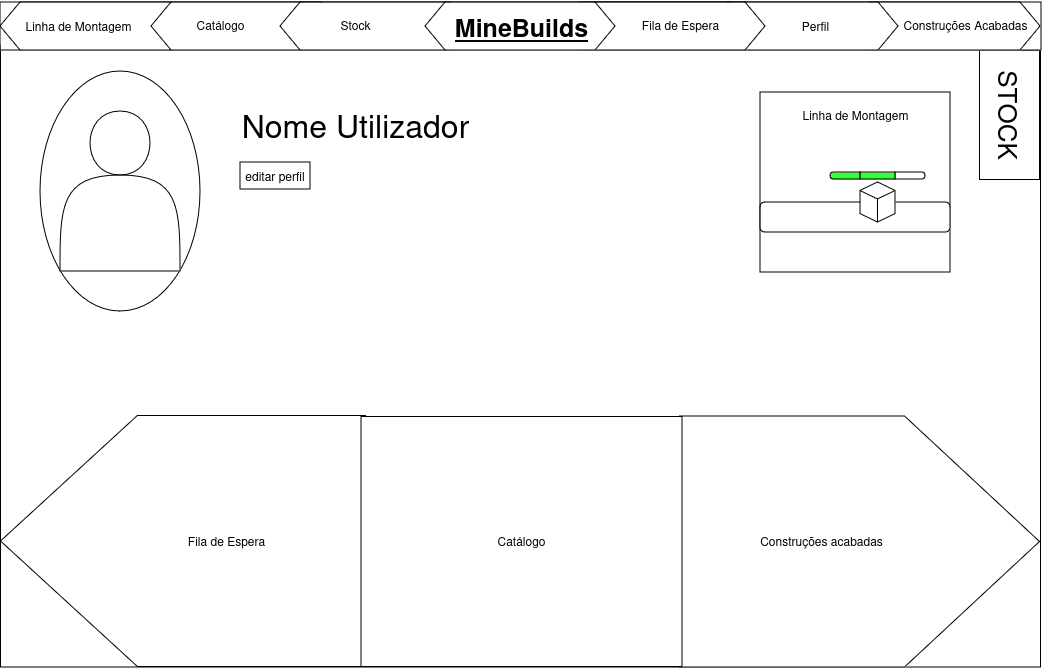

The diagram above was exported from draw.io. Its source (the exported page's mxGraphModel, read from the mxfile embedded in the PNG):
<mxGraphModel dx="1368" dy="790" grid="1" gridSize="10" guides="1" tooltips="1" connect="1" arrows="1" fold="1" page="1" pageScale="1" pageWidth="1169" pageHeight="827" math="0" shadow="0">
  <root>
    <mxCell id="0" />
    <mxCell id="1" parent="0" />
    <mxCell id="88qWPJdP7wtFXe5hWu8g-2" value="" style="rounded=0;whiteSpace=wrap;html=1;" parent="1" vertex="1">
      <mxGeometry x="60.5" y="123" width="1040" height="622" as="geometry" />
    </mxCell>
    <mxCell id="88qWPJdP7wtFXe5hWu8g-8" value="&lt;font style=&quot;font-size: 26px;&quot;&gt;STOCK&lt;/font&gt;" style="rounded=0;whiteSpace=wrap;html=1;rotation=90;" parent="1" vertex="1">
      <mxGeometry x="1005" y="163" width="129" height="60" as="geometry" />
    </mxCell>
    <mxCell id="Qy6DUccDqFtzB14gjm4A-1" value="" style="ellipse;whiteSpace=wrap;html=1;rotation=90;" parent="1" vertex="1">
      <mxGeometry x="60" y="189" width="240" height="160" as="geometry" />
    </mxCell>
    <mxCell id="Qy6DUccDqFtzB14gjm4A-2" value="" style="shape=actor;whiteSpace=wrap;html=1;" parent="1" vertex="1">
      <mxGeometry x="120" y="189" width="120" height="160" as="geometry" />
    </mxCell>
    <mxCell id="VDDpwP_N3GRykV1-jx8e-1" value="editar perfil" style="rounded=0;whiteSpace=wrap;html=1;" parent="1" vertex="1">
      <mxGeometry x="300" y="240" width="70" height="27" as="geometry" />
    </mxCell>
    <mxCell id="-GCl90dtpVWGnNu5cbMx-2" value="" style="shape=offPageConnector;whiteSpace=wrap;html=1;rotation=-90;" parent="1" vertex="1">
      <mxGeometry x="794" y="439.5" width="251" height="360" as="geometry" />
    </mxCell>
    <mxCell id="02qqogjQRdcJeiFZLVx9-3" value="" style="shape=offPageConnector;whiteSpace=wrap;html=1;rotation=90;" parent="1" vertex="1">
      <mxGeometry x="117.5" y="436.5" width="251" height="365" as="geometry" />
    </mxCell>
    <mxCell id="02qqogjQRdcJeiFZLVx9-4" value="" style="rounded=0;whiteSpace=wrap;html=1;" parent="1" vertex="1">
      <mxGeometry x="421" y="494.5" width="321" height="250" as="geometry" />
    </mxCell>
    <mxCell id="cXopEo7ydI_Hr6BUoBZu-1" value="&lt;font style=&quot;font-size: 32px;&quot;&gt;Nome Utilizador&lt;/font&gt;" style="text;html=1;align=center;verticalAlign=middle;resizable=0;points=[];autosize=1;strokeColor=none;fillColor=none;" parent="1" vertex="1">
      <mxGeometry x="290" y="178" width="250" height="50" as="geometry" />
    </mxCell>
    <mxCell id="cXopEo7ydI_Hr6BUoBZu-2" value="" style="rounded=0;whiteSpace=wrap;html=1;" parent="1" vertex="1">
      <mxGeometry x="820" y="170" width="190" height="180" as="geometry" />
    </mxCell>
    <mxCell id="cXopEo7ydI_Hr6BUoBZu-3" value="Linha de Montagem" style="text;html=1;align=center;verticalAlign=middle;resizable=0;points=[];autosize=1;strokeColor=none;fillColor=none;" parent="1" vertex="1">
      <mxGeometry x="850" y="178" width="130" height="30" as="geometry" />
    </mxCell>
    <mxCell id="cXopEo7ydI_Hr6BUoBZu-4" value="" style="shape=delay;whiteSpace=wrap;html=1;" parent="1" vertex="1">
      <mxGeometry x="955" y="250" width="30" height="7" as="geometry" />
    </mxCell>
    <mxCell id="cXopEo7ydI_Hr6BUoBZu-5" value="" style="shape=delay;whiteSpace=wrap;html=1;direction=west;fillColor=#33FF33;" parent="1" vertex="1">
      <mxGeometry x="890" y="250" width="30" height="7" as="geometry" />
    </mxCell>
    <mxCell id="SVGzRzl47MNb2TGeHJ8L-8" value="Fila de Espera" style="text;html=1;align=center;verticalAlign=middle;resizable=0;points=[];autosize=1;strokeColor=none;fillColor=none;" parent="1" vertex="1">
      <mxGeometry x="236" y="603.5" width="100" height="30" as="geometry" />
    </mxCell>
    <mxCell id="SVGzRzl47MNb2TGeHJ8L-11" value="Catálogo" style="text;html=1;align=center;verticalAlign=middle;resizable=0;points=[];autosize=1;strokeColor=none;fillColor=none;" parent="1" vertex="1">
      <mxGeometry x="546" y="603.5" width="70" height="30" as="geometry" />
    </mxCell>
    <mxCell id="02qqogjQRdcJeiFZLVx9-1" value="" style="rounded=0;whiteSpace=wrap;html=1;fillColor=#33FF33;" parent="1" vertex="1">
      <mxGeometry x="920" y="250" width="35" height="7" as="geometry" />
    </mxCell>
    <mxCell id="VDDpwP_N3GRykV1-jx8e-2" value="" style="rounded=1;whiteSpace=wrap;html=1;" parent="1" vertex="1">
      <mxGeometry x="820" y="280" width="190" height="30" as="geometry" />
    </mxCell>
    <mxCell id="F9Yvlvqs4zdLLcJuo554-1" value="" style="html=1;whiteSpace=wrap;shape=isoCube2;backgroundOutline=1;isoAngle=15;" parent="1" vertex="1">
      <mxGeometry x="920" y="260" width="35" height="40" as="geometry" />
    </mxCell>
    <mxCell id="SVGzRzl47MNb2TGeHJ8L-12" value="Construções acabadas" style="text;html=1;align=center;verticalAlign=middle;resizable=0;points=[];autosize=1;strokeColor=none;fillColor=none;" parent="1" vertex="1">
      <mxGeometry x="806" y="603.5" width="150" height="30" as="geometry" />
    </mxCell>
    <mxCell id="8rgZtQK71arenbYjkDD0-1" value="" style="shape=hexagon;perimeter=hexagonPerimeter2;whiteSpace=wrap;html=1;fixedSize=1;" parent="1" vertex="1">
      <mxGeometry x="620" y="80" width="190" height="48" as="geometry" />
    </mxCell>
    <mxCell id="8rgZtQK71arenbYjkDD0-2" value="Stock" style="text;html=1;align=center;verticalAlign=middle;resizable=0;points=[];autosize=1;strokeColor=none;fillColor=none;" parent="1" vertex="1">
      <mxGeometry x="410" y="89" width="50" height="30" as="geometry" />
    </mxCell>
    <mxCell id="8rgZtQK71arenbYjkDD0-3" value="" style="rounded=0;whiteSpace=wrap;html=1;" parent="1" vertex="1">
      <mxGeometry x="60" y="80" width="1041" height="48" as="geometry" />
    </mxCell>
    <mxCell id="8rgZtQK71arenbYjkDD0-4" value="" style="shape=hexagon;perimeter=hexagonPerimeter2;whiteSpace=wrap;html=1;fixedSize=1;" parent="1" vertex="1">
      <mxGeometry x="910" y="80" width="190" height="48" as="geometry" />
    </mxCell>
    <mxCell id="8rgZtQK71arenbYjkDD0-5" value="" style="shape=hexagon;perimeter=hexagonPerimeter2;whiteSpace=wrap;html=1;fixedSize=1;" parent="1" vertex="1">
      <mxGeometry x="768" y="80" width="190" height="48" as="geometry" />
    </mxCell>
    <mxCell id="8rgZtQK71arenbYjkDD0-6" value="" style="shape=hexagon;perimeter=hexagonPerimeter2;whiteSpace=wrap;html=1;fixedSize=1;" parent="1" vertex="1">
      <mxGeometry x="635" y="80" width="190" height="48" as="geometry" />
    </mxCell>
    <mxCell id="8rgZtQK71arenbYjkDD0-7" value="" style="shape=hexagon;perimeter=hexagonPerimeter2;whiteSpace=wrap;html=1;fixedSize=1;" parent="1" vertex="1">
      <mxGeometry x="60" y="80" width="190" height="48" as="geometry" />
    </mxCell>
    <mxCell id="8rgZtQK71arenbYjkDD0-8" value="" style="shape=hexagon;perimeter=hexagonPerimeter2;whiteSpace=wrap;html=1;fixedSize=1;" parent="1" vertex="1">
      <mxGeometry x="211" y="80" width="190" height="48" as="geometry" />
    </mxCell>
    <mxCell id="8rgZtQK71arenbYjkDD0-9" value="" style="shape=hexagon;perimeter=hexagonPerimeter2;whiteSpace=wrap;html=1;fixedSize=1;" parent="1" vertex="1">
      <mxGeometry x="340" y="80" width="190" height="48" as="geometry" />
    </mxCell>
    <mxCell id="8rgZtQK71arenbYjkDD0-10" value="" style="shape=hexagon;perimeter=hexagonPerimeter2;whiteSpace=wrap;html=1;fixedSize=1;" parent="1" vertex="1">
      <mxGeometry x="485" y="80" width="190" height="48" as="geometry" />
    </mxCell>
    <mxCell id="8rgZtQK71arenbYjkDD0-11" value="&lt;font style=&quot;font-size: 28px;&quot;&gt;&lt;b style=&quot;font-size: 25px;&quot;&gt;&lt;u&gt;MineBuilds&lt;/u&gt;&lt;/b&gt;&lt;/font&gt;" style="text;html=1;align=center;verticalAlign=middle;resizable=0;points=[];autosize=1;strokeColor=none;fillColor=none;" parent="1" vertex="1">
      <mxGeometry x="500.5" y="78" width="160" height="50" as="geometry" />
    </mxCell>
    <mxCell id="8rgZtQK71arenbYjkDD0-12" value="Fila de Espera" style="text;html=1;align=center;verticalAlign=middle;resizable=0;points=[];autosize=1;strokeColor=none;fillColor=none;" parent="1" vertex="1">
      <mxGeometry x="690" y="88" width="100" height="30" as="geometry" />
    </mxCell>
    <mxCell id="8rgZtQK71arenbYjkDD0-13" value="Perfil" style="text;html=1;align=center;verticalAlign=middle;resizable=0;points=[];autosize=1;strokeColor=none;fillColor=none;" parent="1" vertex="1">
      <mxGeometry x="850" y="89" width="50" height="30" as="geometry" />
    </mxCell>
    <mxCell id="8rgZtQK71arenbYjkDD0-14" value="Construções Acabadas" style="text;html=1;align=center;verticalAlign=middle;resizable=0;points=[];autosize=1;strokeColor=none;fillColor=none;" parent="1" vertex="1">
      <mxGeometry x="950" y="88" width="150" height="30" as="geometry" />
    </mxCell>
    <mxCell id="8rgZtQK71arenbYjkDD0-15" value="Catálogo" style="text;html=1;align=center;verticalAlign=middle;resizable=0;points=[];autosize=1;strokeColor=none;fillColor=none;" parent="1" vertex="1">
      <mxGeometry x="245" y="88" width="70" height="30" as="geometry" />
    </mxCell>
    <mxCell id="8rgZtQK71arenbYjkDD0-16" value="Linha de Montagem" style="text;html=1;align=center;verticalAlign=middle;resizable=0;points=[];autosize=1;strokeColor=none;fillColor=none;" parent="1" vertex="1">
      <mxGeometry x="73" y="89" width="130" height="30" as="geometry" />
    </mxCell>
    <mxCell id="8rgZtQK71arenbYjkDD0-17" value="Stock" style="text;html=1;align=center;verticalAlign=middle;resizable=0;points=[];autosize=1;strokeColor=none;fillColor=none;" parent="1" vertex="1">
      <mxGeometry x="390" y="88" width="50" height="30" as="geometry" />
    </mxCell>
  </root>
</mxGraphModel>